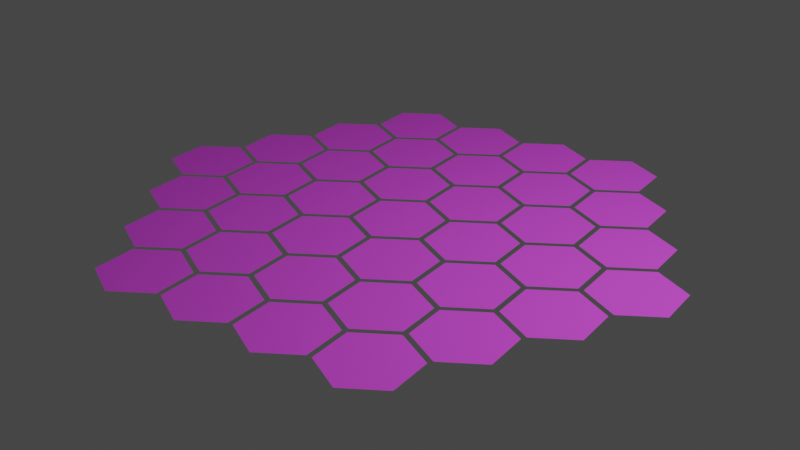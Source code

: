 # Source: nowy_plik.blend  (saved by Blender 2.93.21; exported with 4.5.12 LTS)
import bpy
from mathutils import Matrix  # noqa: F401  (used for matrix-valued properties, if any)

bpy.ops.wm.read_factory_settings(use_empty=True)
scene = bpy.context.scene
scene.name = 'Scene'

# ---- collections
col_collection = bpy.data.collections.new('Collection'); scene.collection.children.link(col_collection)

# ---- materials (node trees are filled in below, after node groups)
mat_materia = bpy.data.materials.new('Materiał')
mat_materia.use_transparent_shadow = False
mat_materia.diffuse_color = (0.7148, 0.08203, 0.8, 1.0)
mat_materia.roughness = 0.6117
mat_materia.specular_intensity = 0.6261

# ---- node groups
ng_auto_smooth = bpy.data.node_groups.new('Auto Smooth', 'GeometryNodeTree')
_s = ng_auto_smooth.interface.new_socket(name='Geometry', in_out='OUTPUT', socket_type='NodeSocketGeometry')
_s = ng_auto_smooth.interface.new_socket(name='Geometry', in_out='INPUT', socket_type='NodeSocketGeometry')
_s = ng_auto_smooth.interface.new_socket(name='Angle', in_out='INPUT', socket_type='NodeSocketFloat')
_s.subtype = 'ANGLE'
_s.min_value = 0.0
_s.max_value = 3.142
ng_auto_smooth.is_modifier = True
_N = ng_auto_smooth.nodes; _L = ng_auto_smooth.links
n0 = _N.new('NodeGroupOutput'); n0.name = 'Group Output'; n0.location = (480, -100)
n1 = _N.new('NodeGroupInput'); n1.name = 'Group Input'; n1.location = (-420, -300)
n2 = _N.new('NodeGroupInput'); n2.name = 'Group Input.001'; n2.location = (-60, -100)
n3 = _N.new('GeometryNodeSetShadeSmooth'); n3.name = 'Set Shade Smooth'; n3.location = (120, -100)
n3.domain = 'EDGE'
n4 = _N.new('GeometryNodeSetShadeSmooth'); n4.name = 'Set Shade Smooth.001'; n4.location = (300, -100)
n5 = _N.new('GeometryNodeInputMeshEdgeAngle'); n5.name = 'Edge Angle'; n5.location = (-420, -220)
n6 = _N.new('GeometryNodeInputEdgeSmooth'); n6.name = 'Is Edge Smooth'; n6.location = (-60, -160)
n7 = _N.new('GeometryNodeInputShadeSmooth'); n7.name = 'Is Face Smooth'; n7.location = (-240, -340)
n8 = _N.new('FunctionNodeBooleanMath'); n8.name = 'Boolean Math'; n8.location = (-60, -220)
n9 = _N.new('FunctionNodeCompare'); n9.name = 'Compare'; n9.location = (-240, -180)
n9.operation = 'LESS_EQUAL'
_L.new(n5.outputs[0], n9.inputs[0])
_L.new(n4.outputs[0], n0.inputs[0])
_L.new(n1.outputs[1], n9.inputs[1])
_L.new(n9.outputs[0], n8.inputs[0])
_L.new(n7.outputs[0], n8.inputs[1])
_L.new(n2.outputs[0], n3.inputs[0])
_L.new(n6.outputs[0], n3.inputs[1])
_L.new(n3.outputs[0], n4.inputs[0])
_L.new(n8.outputs[0], n3.inputs[2])
n0.is_active_output = True

# ---- material node trees

# ---- world
world_world = bpy.data.worlds.new('World'); scene.world = world_world
world_world.use_nodes = True; world_world.node_tree.nodes.clear()
_N = world_world.node_tree.nodes; _L = world_world.node_tree.links
n0 = _N.new('ShaderNodeOutputWorld'); n0.name = 'World Output'; n0.location = (300, 300)
n1 = _N.new('ShaderNodeBackground'); n1.name = 'Background'; n1.location = (10, 300)
n1.inputs[0].default_value = (0.05088, 0.05088, 0.05088, 1.0)
_L.new(n1.outputs[0], n0.inputs[0])
n0.is_active_output = True
world_world.color = (0.05088, 0.05088, 0.05088)
world_world.use_sun_shadow = False
world_world.sun_shadow_jitter_overblur = 0.0

# ---- cameras
cam_camera = bpy.data.cameras.new('Camera')
cam_camera.clip_end = 100.0
cam_camera.ortho_scale = 7.314

# ---- lights
light_light = bpy.data.lights.new('Light', 'POINT')
light_light.transmission_factor = 0.0
light_light.energy = 1000.0
light_light.shadow_soft_size = 0.1
light_light.shadow_maximum_resolution = 0.006
light_light.use_absolute_resolution = True

# ---- meshes
me_hex_grid = bpy.data.meshes.new('Hex.Grid')
me_hex_grid.from_pydata([(-2.598, 0.4675, 0.0), (-3.003, 0.2338, 0.0), (-3.003, -0.2338, 0.0), (-2.598, -0.4675, 0.0), (-2.193, -0.2338, 0.0), (-2.193, 0.2338, 0.0), (-2.165, 1.217, 0.0), (-2.57, 0.9837, 0.0), (-2.57, 0.5163, 0.0), (-2.165, 0.2825, 0.0), (-1.76, 0.5163, 0.0), (-1.76, 0.9837, 0.0), (-1.732, 1.967, 0.0), (-2.137, 1.734, 0.0), (-2.137, 1.266, 0.0), (-1.732, 1.033, 0.0), (-1.327, 1.266, 0.0), (-1.327, 1.734, 0.0), (-1.299, 2.717, 0.0), (-1.704, 2.484, 0.0), (-1.704, 2.016, 0.0), (-1.299, 1.783, 0.0), (-0.8942, 2.016, 0.0), (-0.8942, 2.484, 0.0), (-2.165, -0.2825, 0.0), (-2.57, -0.5163, 0.0), (-2.57, -0.9837, 0.0), (-2.165, -1.217, 0.0), (-1.76, -0.9837, 0.0), (-1.76, -0.5163, 0.0), (-1.732, 0.4675, 0.0), (-2.137, 0.2338, 0.0), (-2.137, -0.2338, 0.0), (-1.732, -0.4675, 0.0), (-1.327, -0.2338, 0.0), (-1.327, 0.2338, 0.0), (-1.299, 1.217, 0.0), (-1.704, 0.9837, 0.0), (-1.704, 0.5163, 0.0), (-1.299, 0.2825, 0.0), (-0.8942, 0.5163, 0.0), (-0.8942, 0.9837, 0.0), (-0.866, 1.967, 0.0), (-1.271, 1.734, 0.0), (-1.271, 1.266, 0.0), (-0.866, 1.033, 0.0), (-0.4612, 1.266, 0.0), (-0.4612, 1.734, 0.0), (-0.433, 2.717, 0.0), (-0.8379, 2.484, 0.0), (-0.8379, 2.016, 0.0), (-0.433, 1.783, 0.0), (-0.02815, 2.016, 0.0), (-0.02815, 2.484, 0.0), (-1.732, -1.033, 0.0), (-2.137, -1.266, 0.0), (-2.137, -1.734, 0.0), (-1.732, -1.967, 0.0), (-1.327, -1.734, 0.0), (-1.327, -1.266, 0.0), (-1.299, -0.2825, 0.0), (-1.704, -0.5163, 0.0), (-1.704, -0.9837, 0.0), (-1.299, -1.217, 0.0), (-0.8942, -0.9837, 0.0), (-0.8942, -0.5163, 0.0), (-0.866, 0.4675, 0.0), (-1.271, 0.2338, 0.0), (-1.271, -0.2338, 0.0), (-0.866, -0.4675, 0.0), (-0.4612, -0.2338, 0.0), (-0.4612, 0.2338, 0.0), (-0.433, 1.217, 0.0), (-0.8379, 0.9837, 0.0), (-0.8379, 0.5163, 0.0), (-0.433, 0.2825, 0.0), (-0.02815, 0.5163, 0.0), (-0.02815, 0.9837, 0.0), (0.0, 1.967, 0.0), (-0.4049, 1.734, 0.0), (-0.4049, 1.266, 0.0), (0.0, 1.033, 0.0), (0.4049, 1.266, 0.0), (0.4049, 1.734, 0.0), (0.433, 2.717, 0.0), (0.02815, 2.484, 0.0), (0.02815, 2.016, 0.0), (0.433, 1.783, 0.0), (0.8379, 2.016, 0.0), (0.8379, 2.484, 0.0), (-1.299, -1.783, 0.0), (-1.704, -2.016, 0.0), (-1.704, -2.484, 0.0), (-1.299, -2.717, 0.0), (-0.8942, -2.484, 0.0), (-0.8942, -2.016, 0.0), (-0.866, -1.033, 0.0), (-1.271, -1.266, 0.0), (-1.271, -1.734, 0.0), (-0.866, -1.967, 0.0), (-0.4612, -1.734, 0.0), (-0.4612, -1.266, 0.0), (-0.433, -0.2825, 0.0), (-0.8379, -0.5163, 0.0), (-0.8379, -0.9837, 0.0), (-0.433, -1.217, 0.0), (-0.02815, -0.9837, 0.0), (-0.02815, -0.5163, 0.0), (0.0, 0.4675, 0.0), (-0.4049, 0.2338, 0.0), (-0.4049, -0.2338, 0.0), (0.0, -0.4675, 0.0), (0.4049, -0.2338, 0.0), (0.4049, 0.2338, 0.0), (0.433, 1.217, 0.0), (0.02815, 0.9837, 0.0), (0.02815, 0.5163, 0.0), (0.433, 0.2825, 0.0), (0.8379, 0.5163, 0.0), (0.8379, 0.9837, 0.0), (0.866, 1.967, 0.0), (0.4612, 1.734, 0.0), (0.4612, 1.266, 0.0), (0.866, 1.033, 0.0), (1.271, 1.266, 0.0), (1.271, 1.734, 0.0), (1.299, 2.717, 0.0), (0.8942, 2.484, 0.0), (0.8942, 2.016, 0.0), (1.299, 1.783, 0.0), (1.704, 2.016, 0.0), (1.704, 2.484, 0.0), (-0.433, -1.783, 0.0), (-0.8379, -2.016, 0.0), (-0.8379, -2.484, 0.0), (-0.433, -2.717, 0.0), (-0.02815, -2.484, 0.0), (-0.02815, -2.016, 0.0), (0.0, -1.033, 0.0), (-0.4049, -1.266, 0.0), (-0.4049, -1.734, 0.0), (0.0, -1.967, 0.0), (0.4049, -1.734, 0.0), (0.4049, -1.266, 0.0), (0.433, -0.2825, 0.0), (0.02815, -0.5163, 0.0), (0.02815, -0.9837, 0.0), (0.433, -1.217, 0.0), (0.8379, -0.9837, 0.0), (0.8379, -0.5163, 0.0), (0.866, 0.4675, 0.0), (0.4612, 0.2338, 0.0), (0.4612, -0.2338, 0.0), (0.866, -0.4675, 0.0), (1.271, -0.2338, 0.0), (1.271, 0.2338, 0.0), (1.299, 1.217, 0.0), (0.8942, 0.9837, 0.0), (0.8942, 0.5163, 0.0), (1.299, 0.2825, 0.0), (1.704, 0.5163, 0.0), (1.704, 0.9837, 0.0), (1.732, 1.967, 0.0), (1.327, 1.734, 0.0), (1.327, 1.266, 0.0), (1.732, 1.033, 0.0), (2.137, 1.266, 0.0), (2.137, 1.734, 0.0), (0.433, -1.783, 0.0), (0.02815, -2.016, 0.0), (0.02815, -2.484, 0.0), (0.433, -2.717, 0.0), (0.8379, -2.484, 0.0), (0.8379, -2.016, 0.0), (0.866, -1.033, 0.0), (0.4612, -1.266, 0.0), (0.4612, -1.734, 0.0), (0.866, -1.967, 0.0), (1.271, -1.734, 0.0), (1.271, -1.266, 0.0), (1.299, -0.2825, 0.0), (0.8942, -0.5163, 0.0), (0.8942, -0.9837, 0.0), (1.299, -1.217, 0.0), (1.704, -0.9837, 0.0), (1.704, -0.5163, 0.0), (1.732, 0.4675, 0.0), (1.327, 0.2338, 0.0), (1.327, -0.2338, 0.0), (1.732, -0.4675, 0.0), (2.137, -0.2338, 0.0), (2.137, 0.2338, 0.0), (2.165, 1.217, 0.0), (1.76, 0.9837, 0.0), (1.76, 0.5163, 0.0), (2.165, 0.2825, 0.0), (2.57, 0.5163, 0.0), (2.57, 0.9837, 0.0), (1.299, -1.783, 0.0), (0.8942, -2.016, 0.0), (0.8942, -2.484, 0.0), (1.299, -2.717, 0.0), (1.704, -2.484, 0.0), (1.704, -2.016, 0.0), (1.732, -1.033, 0.0), (1.327, -1.266, 0.0), (1.327, -1.734, 0.0), (1.732, -1.967, 0.0), (2.137, -1.734, 0.0), (2.137, -1.266, 0.0), (2.165, -0.2825, 0.0), (1.76, -0.5163, 0.0), (1.76, -0.9837, 0.0), (2.165, -1.217, 0.0), (2.57, -0.9837, 0.0), (2.57, -0.5163, 0.0), (2.598, 0.4675, 0.0), (2.193, 0.2338, 0.0), (2.193, -0.2338, 0.0), (2.598, -0.4675, 0.0), (3.003, -0.2338, 0.0), (3.003, 0.2338, 0.0)], [], [(0, 1, 2, 3, 4, 5), (6, 7, 8, 9, 10, 11), (12, 13, 14, 15, 16, 17), (18, 19, 20, 21, 22, 23), (24, 25, 26, 27, 28, 29), (30, 31, 32, 33, 34, 35), (36, 37, 38, 39, 40, 41), (42, 43, 44, 45, 46, 47), (48, 49, 50, 51, 52, 53), (54, 55, 56, 57, 58, 59), (60, 61, 62, 63, 64, 65), (66, 67, 68, 69, 70, 71), (72, 73, 74, 75, 76, 77), (78, 79, 80, 81, 82, 83), (84, 85, 86, 87, 88, 89), (90, 91, 92, 93, 94, 95), (96, 97, 98, 99, 100, 101), (102, 103, 104, 105, 106, 107), (108, 109, 110, 111, 112, 113), (114, 115, 116, 117, 118, 119), (120, 121, 122, 123, 124, 125), (126, 127, 128, 129, 130, 131), (132, 133, 134, 135, 136, 137), (138, 139, 140, 141, 142, 143), (144, 145, 146, 147, 148, 149), (150, 151, 152, 153, 154, 155), (156, 157, 158, 159, 160, 161), (162, 163, 164, 165, 166, 167), (168, 169, 170, 171, 172, 173), (174, 175, 176, 177, 178, 179), (180, 181, 182, 183, 184, 185), (186, 187, 188, 189, 190, 191), (192, 193, 194, 195, 196, 197), (198, 199, 200, 201, 202, 203), (204, 205, 206, 207, 208, 209), (210, 211, 212, 213, 214, 215), (216, 217, 218, 219, 220, 221)])
_uv = me_hex_grid.uv_layers.new(name='UVMap')
_uv.uv.foreach_set('vector', [0.07143, 0.585, 0.004643, 0.5425, 0.004643, 0.4575, 0.07143, 0.415, 0.1382, 0.4575, 0.1382, 0.5425, 0.1429, 0.7214, 0.07607, 0.6789, 0.07607, 0.5939, 0.1429, 0.5514, 0.2096, 0.5939, 0.2096, 0.6789, 0.2143, 0.8577, 0.1475, 0.8152, 0.1475, 0.7302, 0.2143, 0.6877, 0.2811, 0.7302, 0.2811, 0.8152, 0.2857, 0.9941, 0.2189, 0.9516, 0.2189, 0.8666, 0.2857, 0.8241, 0.3525, 0.8666, 0.3525, 0.9516, 0.1429, 0.4486, 0.07607, 0.4061, 0.07607, 0.3211, 0.1429, 0.2786, 0.2096, 0.3211, 0.2096, 0.4061, 0.2143, 0.585, 0.1475, 0.5425, 0.1475, 0.4575, 0.2143, 0.415, 0.2811, 0.4575, 0.2811, 0.5425, 0.2857, 0.7214, 0.2189, 0.6789, 0.2189, 0.5939, 0.2857, 0.5514, 0.3525, 0.5939, 0.3525, 0.6789, 0.3571, 0.8577, 0.2904, 0.8152, 0.2904, 0.7302, 0.3571, 0.6877, 0.4239, 0.7302, 0.4239, 0.8152, 0.4286, 0.9941, 0.3618, 0.9516, 0.3618, 0.8666, 0.4286, 0.8241, 0.4954, 0.8666, 0.4954, 0.9516, 0.2143, 0.3123, 0.1475, 0.2698, 0.1475, 0.1848, 0.2143, 0.1423, 0.2811, 0.1848, 0.2811, 0.2698, 0.2857, 0.4486, 0.2189, 0.4061, 0.2189, 0.3211, 0.2857, 0.2786, 0.3525, 0.3211, 0.3525, 0.4061, 0.3571, 0.585, 0.2904, 0.5425, 0.2904, 0.4575, 0.3571, 0.415, 0.4239, 0.4575, 0.4239, 0.5425, 0.4286, 0.7214, 0.3618, 0.6789, 0.3618, 0.5939, 0.4286, 0.5514, 0.4954, 0.5939, 0.4954, 0.6789, 0.5, 0.8577, 0.4332, 0.8152, 0.4332, 0.7302, 0.5, 0.6877, 0.5668, 0.7302, 0.5668, 0.8152, 0.5714, 0.9941, 0.5046, 0.9516, 0.5046, 0.8666, 0.5714, 0.8241, 0.6382, 0.8666, 0.6382, 0.9516, 0.2857, 0.1759, 0.2189, 0.1334, 0.2189, 0.04841, 0.2857, 0.005909, 0.3525, 0.04841, 0.3525, 0.1334, 0.3571, 0.3123, 0.2904, 0.2698, 0.2904, 0.1848, 0.3571, 0.1423, 0.4239, 0.1848, 0.4239, 0.2698, 0.4286, 0.4486, 0.3618, 0.4061, 0.3618, 0.3211, 0.4286, 0.2786, 0.4954, 0.3211, 0.4954, 0.4061, 0.5, 0.585, 0.4332, 0.5425, 0.4332, 0.4575, 0.5, 0.415, 0.5668, 0.4575, 0.5668, 0.5425, 0.5714, 0.7214, 0.5046, 0.6789, 0.5046, 0.5939, 0.5714, 0.5514, 0.6382, 0.5939, 0.6382, 0.6789, 0.6429, 0.8577, 0.5761, 0.8152, 0.5761, 0.7302, 0.6429, 0.6877, 0.7096, 0.7302, 0.7096, 0.8152, 0.7143, 0.9941, 0.6475, 0.9516, 0.6475, 0.8666, 0.7143, 0.8241, 0.7811, 0.8666, 0.7811, 0.9516, 0.4286, 0.1759, 0.3618, 0.1334, 0.3618, 0.04841, 0.4286, 0.005909, 0.4954, 0.04841, 0.4954, 0.1334, 0.5, 0.3123, 0.4332, 0.2698, 0.4332, 0.1848, 0.5, 0.1423, 0.5668, 0.1848, 0.5668, 0.2698, 0.5714, 0.4486, 0.5046, 0.4061, 0.5046, 0.3211, 0.5714, 0.2786, 0.6382, 0.3211, 0.6382, 0.4061, 0.6429, 0.585, 0.5761, 0.5425, 0.5761, 0.4575, 0.6429, 0.415, 0.7096, 0.4575, 0.7096, 0.5425, 0.7143, 0.7214, 0.6475, 0.6789, 0.6475, 0.5939, 0.7143, 0.5514, 0.7811, 0.5939, 0.7811, 0.6789, 0.7857, 0.8577, 0.7189, 0.8152, 0.7189, 0.7302, 0.7857, 0.6877, 0.8525, 0.7302, 0.8525, 0.8152, 0.5714, 0.1759, 0.5046, 0.1334, 0.5046, 0.04841, 0.5714, 0.005909, 0.6382, 0.04841, 0.6382, 0.1334, 0.6429, 0.3123, 0.5761, 0.2698, 0.5761, 0.1848, 0.6429, 0.1423, 0.7096, 0.1848, 0.7096, 0.2698, 0.7143, 0.4486, 0.6475, 0.4061, 0.6475, 0.3211, 0.7143, 0.2786, 0.7811, 0.3211, 0.7811, 0.4061, 0.7857, 0.585, 0.7189, 0.5425, 0.7189, 0.4575, 0.7857, 0.415, 0.8525, 0.4575, 0.8525, 0.5425, 0.8571, 0.7214, 0.7904, 0.6789, 0.7904, 0.5939, 0.8571, 0.5514, 0.9239, 0.5939, 0.9239, 0.6789, 0.7143, 0.1759, 0.6475, 0.1334, 0.6475, 0.04841, 0.7143, 0.005909, 0.7811, 0.04841, 0.7811, 0.1334, 0.7857, 0.3123, 0.7189, 0.2698, 0.7189, 0.1848, 0.7857, 0.1423, 0.8525, 0.1848, 0.8525, 0.2698, 0.8571, 0.4486, 0.7904, 0.4061, 0.7904, 0.3211, 0.8571, 0.2786, 0.9239, 0.3211, 0.9239, 0.4061, 0.9286, 0.585, 0.8618, 0.5425, 0.8618, 0.4575, 0.9286, 0.415, 0.9954, 0.4575, 0.9954, 0.5425])
me_hex_grid.materials.append(mat_materia)
me_hex_grid.use_remesh_fix_poles = True
me_hex_grid.use_remesh_preserve_attributes = False
me_hex_grid.update()

# ---- objects
ob_hex_grid = bpy.data.objects.new('Hex.Grid', me_hex_grid)
ob_light = bpy.data.objects.new('Light', light_light)
ob_camera = bpy.data.objects.new('Camera', cam_camera)

# ---- transforms, parenting, visibility, modifiers, constraints
ob_hex_grid.location = (0.0, 0.0, 0.0)
ob_hex_grid.rotation_euler = (0.0, 0.0, 0.199)
_m = ob_hex_grid.modifiers.new('Auto Smooth', 'NODES')
_m.node_group = ng_auto_smooth
_gi = [s.identifier for s in ng_auto_smooth.interface.items_tree if s.item_type == 'SOCKET' and s.in_out == 'INPUT']
_m[_gi[1]] = 0.5236  # Angle
ob_light.location = (4.076, 1.005, 5.904)
ob_light.rotation_euler = (0.6503, 0.05522, 1.866)
ob_light.lock_rotations_4d = False
ob_light.empty_display_type = 'ARROWS'
ob_light.color = (0.0, 0.0, 0.0, 0.0)
ob_light.lineart.crease_threshold = 0.0
ob_camera.location = (7.359, -6.926, 4.958)
ob_camera.rotation_euler = (1.109, 0.0, 0.8149)
ob_camera.lock_rotations_4d = False
ob_camera.empty_display_type = 'ARROWS'
ob_camera.color = (0.0, 0.0, 0.0, 0.0)
ob_camera.display_type = 'WIRE'
ob_camera.lineart.crease_threshold = 0.0

# ---- collection membership
scene.collection.objects.link(ob_hex_grid)
col_collection.objects.link(ob_light)
col_collection.objects.link(ob_camera)

# ---- scene / render settings (as saved in the file)
scene.camera = ob_camera
scene.frame_start = 1; scene.frame_end = 250; scene.frame_set(1)
scene.render.engine = 'BLENDER_EEVEE_NEXT'
scene.cycles.use_denoising = False
scene.cycles.samples = 128
scene.cycles.sampling_pattern = 'TABULATED_SOBOL'
scene.cycles.use_adaptive_sampling = False
scene.cycles.use_light_tree = False
scene.view_settings.view_transform = 'Filmic'
bpy.context.view_layer.update()
